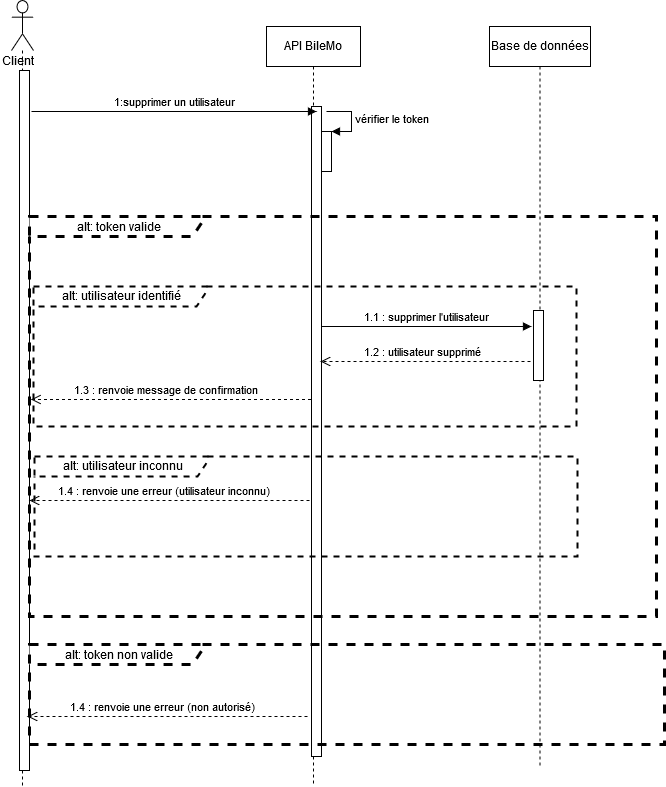

The diagram above was exported from draw.io. Its source (the exported page's mxGraphModel, read from the mxfile embedded in the PNG):
<mxGraphModel dx="2249" dy="791" grid="1" gridSize="10" guides="1" tooltips="1" connect="1" arrows="1" fold="1" page="1" pageScale="1" pageWidth="827" pageHeight="1169" math="0" shadow="0">
  <root>
    <mxCell id="0" />
    <mxCell id="1" parent="0" />
    <mxCell id="erFIjPB554sMNBYOaeLF-1" value="" style="shape=umlLifeline;participant=umlActor;perimeter=lifelinePerimeter;whiteSpace=wrap;html=1;container=1;collapsible=0;recursiveResize=0;verticalAlign=top;spacingTop=36;labelBackgroundColor=#ffffff;outlineConnect=0;size=50;" parent="1" vertex="1">
      <mxGeometry x="1" y="324" width="22" height="786" as="geometry" />
    </mxCell>
    <mxCell id="erFIjPB554sMNBYOaeLF-2" value="" style="html=1;points=[];perimeter=orthogonalPerimeter;" parent="erFIjPB554sMNBYOaeLF-1" vertex="1">
      <mxGeometry x="8" y="70" width="10" height="700" as="geometry" />
    </mxCell>
    <mxCell id="erFIjPB554sMNBYOaeLF-3" value="API BileMo" style="html=1;points=[];perimeter=orthogonalPerimeter;shape=umlLifeline;participant=label;fontFamily=Helvetica;fontSize=12;fontColor=#000000;align=center;strokeColor=#000000;fillColor=#ffffff;recursiveResize=0;container=1;collapsible=0;" parent="1" vertex="1">
      <mxGeometry x="256" y="350" width="94" height="760" as="geometry" />
    </mxCell>
    <mxCell id="erFIjPB554sMNBYOaeLF-4" value="" style="html=1;points=[];perimeter=orthogonalPerimeter;" parent="erFIjPB554sMNBYOaeLF-3" vertex="1">
      <mxGeometry x="45" y="80" width="10" height="650" as="geometry" />
    </mxCell>
    <mxCell id="erFIjPB554sMNBYOaeLF-5" value="" style="html=1;points=[];perimeter=orthogonalPerimeter;" parent="erFIjPB554sMNBYOaeLF-3" vertex="1">
      <mxGeometry x="55" y="105" width="10" height="40" as="geometry" />
    </mxCell>
    <mxCell id="erFIjPB554sMNBYOaeLF-6" value="vérifier le token" style="edgeStyle=orthogonalEdgeStyle;html=1;align=left;spacingLeft=2;endArrow=block;rounded=0;entryX=1;entryY=0;" parent="erFIjPB554sMNBYOaeLF-3" target="erFIjPB554sMNBYOaeLF-5" edge="1">
      <mxGeometry relative="1" as="geometry">
        <mxPoint x="60" y="85" as="sourcePoint" />
        <Array as="points">
          <mxPoint x="85" y="85" />
        </Array>
      </mxGeometry>
    </mxCell>
    <mxCell id="erFIjPB554sMNBYOaeLF-12" value="1:supprimer un utilisateur" style="html=1;verticalAlign=bottom;endArrow=block;" parent="1" edge="1">
      <mxGeometry width="80" relative="1" as="geometry">
        <mxPoint x="21" y="435" as="sourcePoint" />
        <mxPoint x="306" y="435" as="targetPoint" />
      </mxGeometry>
    </mxCell>
    <mxCell id="erFIjPB554sMNBYOaeLF-13" value="Client" style="text;html=1;resizable=0;points=[];autosize=1;align=left;verticalAlign=top;spacingTop=-4;" parent="1" vertex="1">
      <mxGeometry x="-10" y="377" width="50" height="20" as="geometry" />
    </mxCell>
    <mxCell id="erFIjPB554sMNBYOaeLF-14" value="Base de données" style="html=1;points=[];perimeter=orthogonalPerimeter;shape=umlLifeline;participant=label;fontFamily=Helvetica;fontSize=12;fontColor=#000000;align=center;strokeColor=#000000;fillColor=#ffffff;recursiveResize=0;container=1;collapsible=0;" parent="1" vertex="1">
      <mxGeometry x="479" y="350" width="101" height="740" as="geometry" />
    </mxCell>
    <mxCell id="erFIjPB554sMNBYOaeLF-44" value="1.1 : supprimer l'utilisateur" style="html=1;verticalAlign=bottom;endArrow=block;" parent="erFIjPB554sMNBYOaeLF-14" edge="1">
      <mxGeometry width="80" relative="1" as="geometry">
        <mxPoint x="-168" y="300" as="sourcePoint" />
        <mxPoint x="42" y="300" as="targetPoint" />
      </mxGeometry>
    </mxCell>
    <mxCell id="erFIjPB554sMNBYOaeLF-45" value="" style="html=1;points=[];perimeter=orthogonalPerimeter;" parent="erFIjPB554sMNBYOaeLF-14" vertex="1">
      <mxGeometry x="44" y="284" width="10" height="70" as="geometry" />
    </mxCell>
    <mxCell id="erFIjPB554sMNBYOaeLF-27" value="alt: token valide" style="shape=umlFrame;whiteSpace=wrap;html=1;width=173;height=20;dashed=1;strokeWidth=3;" parent="1" vertex="1">
      <mxGeometry x="19" y="540" width="627" height="400" as="geometry" />
    </mxCell>
    <mxCell id="erFIjPB554sMNBYOaeLF-28" value="1.3 : renvoie message de confirmation" style="html=1;verticalAlign=bottom;endArrow=open;dashed=1;endSize=8;" parent="1" edge="1">
      <mxGeometry x="0.0393" relative="1" as="geometry">
        <mxPoint x="300.5" y="723" as="sourcePoint" />
        <mxPoint x="20.5" y="723" as="targetPoint" />
        <Array as="points">
          <mxPoint x="170.5" y="723" />
        </Array>
        <mxPoint x="1" as="offset" />
      </mxGeometry>
    </mxCell>
    <mxCell id="erFIjPB554sMNBYOaeLF-46" value="alt: token non valide" style="shape=umlFrame;whiteSpace=wrap;html=1;width=173;height=20;dashed=1;strokeWidth=3;" parent="1" vertex="1">
      <mxGeometry x="19" y="968" width="635" height="100" as="geometry" />
    </mxCell>
    <mxCell id="erFIjPB554sMNBYOaeLF-47" value="1.4 : renvoie une erreur (non autorisé)" style="html=1;verticalAlign=bottom;endArrow=open;dashed=1;endSize=8;" parent="1" edge="1">
      <mxGeometry x="0.0393" relative="1" as="geometry">
        <mxPoint x="297" y="1040" as="sourcePoint" />
        <mxPoint x="17" y="1040" as="targetPoint" />
        <Array as="points">
          <mxPoint x="167" y="1040" />
        </Array>
        <mxPoint x="1" as="offset" />
      </mxGeometry>
    </mxCell>
    <mxCell id="erFIjPB554sMNBYOaeLF-48" value="1.2 : utilisateur supprimé" style="html=1;verticalAlign=bottom;endArrow=open;dashed=1;endSize=8;" parent="1" edge="1">
      <mxGeometry x="0.0393" relative="1" as="geometry">
        <mxPoint x="520" y="685" as="sourcePoint" />
        <mxPoint x="310" y="685" as="targetPoint" />
        <Array as="points">
          <mxPoint x="460" y="685" />
        </Array>
        <mxPoint x="1" as="offset" />
      </mxGeometry>
    </mxCell>
    <mxCell id="evC7W4oNh8ZrkEA1MVLK-7" value="alt: utilisateur identifié" style="shape=umlFrame;whiteSpace=wrap;html=1;width=173;height=20;dashed=1;strokeWidth=2;" vertex="1" parent="1">
      <mxGeometry x="23" y="610" width="543" height="140" as="geometry" />
    </mxCell>
    <mxCell id="evC7W4oNh8ZrkEA1MVLK-8" value="1.4 : renvoie une erreur (utilisateur inconnu)" style="html=1;verticalAlign=bottom;endArrow=open;dashed=1;endSize=8;" edge="1" parent="1">
      <mxGeometry x="0.0393" relative="1" as="geometry">
        <mxPoint x="299" y="824" as="sourcePoint" />
        <mxPoint x="19" y="824" as="targetPoint" />
        <Array as="points">
          <mxPoint x="169" y="824" />
        </Array>
        <mxPoint x="1" as="offset" />
      </mxGeometry>
    </mxCell>
    <mxCell id="evC7W4oNh8ZrkEA1MVLK-12" value="alt: utilisateur inconnu" style="shape=umlFrame;whiteSpace=wrap;html=1;width=173;height=20;dashed=1;strokeWidth=2;" vertex="1" parent="1">
      <mxGeometry x="24" y="780" width="543" height="100" as="geometry" />
    </mxCell>
  </root>
</mxGraphModel>